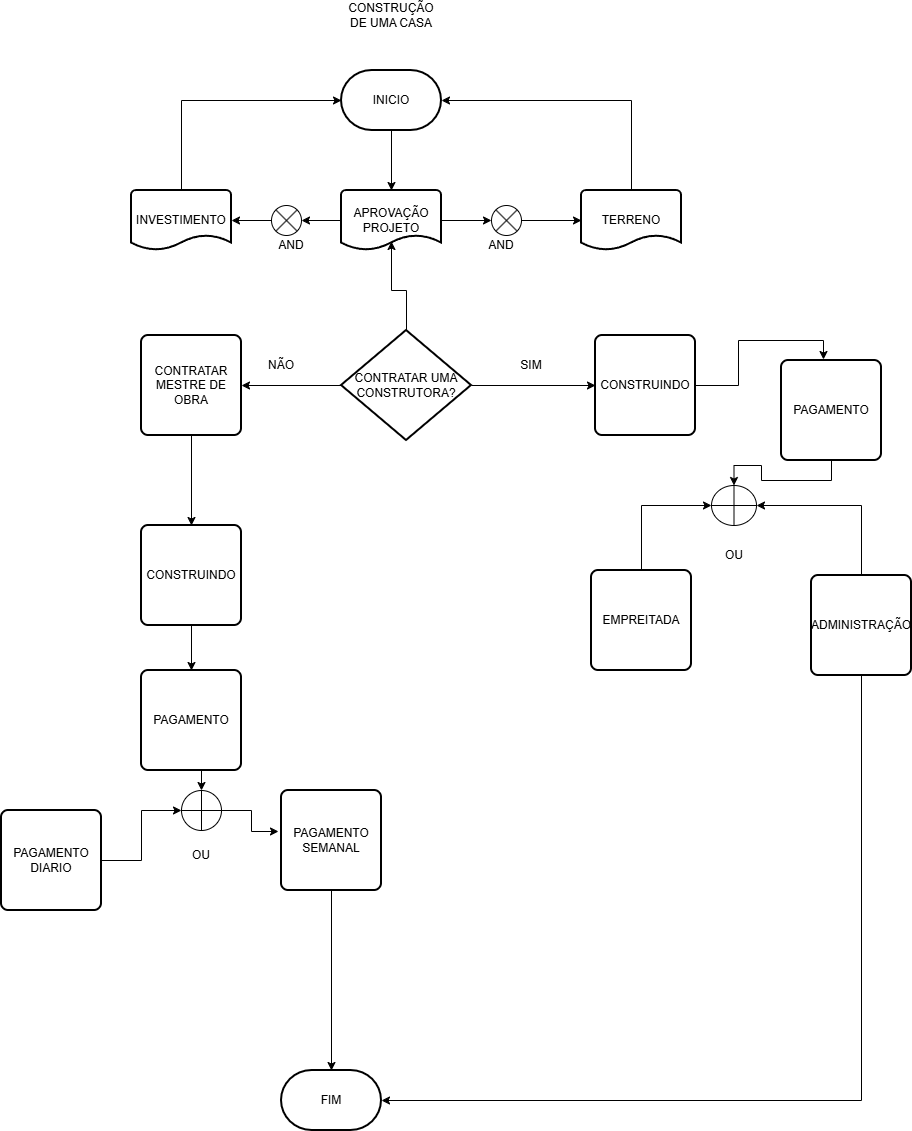

The diagram above was exported from draw.io. Its source (the exported page's mxGraphModel, read from the mxfile embedded in the PNG):
<mxGraphModel dx="2241" dy="777" grid="1" gridSize="10" guides="1" tooltips="1" connect="1" arrows="1" fold="1" page="1" pageScale="1" pageWidth="827" pageHeight="1169" math="0" shadow="0">
  <root>
    <mxCell id="0" />
    <mxCell id="1" parent="0" />
    <mxCell id="mCgYGVz5rs7GohNy9LTV-1" parent="1" style="strokeWidth=2;html=1;shape=mxgraph.flowchart.terminator;whiteSpace=wrap;" value="INICIO" vertex="1">
      <mxGeometry height="60" width="100" x="60" y="80" as="geometry" />
    </mxCell>
    <mxCell id="mCgYGVz5rs7GohNy9LTV-2" parent="1" style="text;html=1;whiteSpace=wrap;strokeColor=none;fillColor=none;align=center;verticalAlign=middle;rounded=0;" value="CONSTRUÇÃO DE UMA CASA" vertex="1">
      <mxGeometry height="30" width="100" x="60" y="10" as="geometry" />
    </mxCell>
    <mxCell id="mCgYGVz5rs7GohNy9LTV-9" edge="1" parent="1" source="mCgYGVz5rs7GohNy9LTV-3" style="edgeStyle=orthogonalEdgeStyle;rounded=0;orthogonalLoop=1;jettySize=auto;html=1;exitX=0;exitY=0.5;exitDx=0;exitDy=0;exitPerimeter=0;" target="mCgYGVz5rs7GohNy9LTV-8">
      <mxGeometry relative="1" as="geometry" />
    </mxCell>
    <mxCell id="mCgYGVz5rs7GohNy9LTV-3" parent="1" style="strokeWidth=2;html=1;shape=mxgraph.flowchart.document2;whiteSpace=wrap;size=0.25;" value="APROVAÇÃO PROJETO" vertex="1">
      <mxGeometry height="60" width="100" x="60" y="200" as="geometry" />
    </mxCell>
    <mxCell id="mCgYGVz5rs7GohNy9LTV-4" edge="1" parent="1" source="mCgYGVz5rs7GohNy9LTV-1" style="edgeStyle=orthogonalEdgeStyle;rounded=0;orthogonalLoop=1;jettySize=auto;html=1;exitX=0.5;exitY=1;exitDx=0;exitDy=0;exitPerimeter=0;entryX=0.5;entryY=0;entryDx=0;entryDy=0;entryPerimeter=0;" target="mCgYGVz5rs7GohNy9LTV-3">
      <mxGeometry relative="1" as="geometry" />
    </mxCell>
    <mxCell id="mCgYGVz5rs7GohNy9LTV-15" edge="1" parent="1" source="mCgYGVz5rs7GohNy9LTV-5" style="edgeStyle=orthogonalEdgeStyle;rounded=0;orthogonalLoop=1;jettySize=auto;html=1;exitX=1;exitY=0.5;exitDx=0;exitDy=0;exitPerimeter=0;" target="mCgYGVz5rs7GohNy9LTV-14">
      <mxGeometry relative="1" as="geometry" />
    </mxCell>
    <mxCell id="mCgYGVz5rs7GohNy9LTV-5" parent="1" style="verticalLabelPosition=bottom;verticalAlign=top;html=1;shape=mxgraph.flowchart.or;" value="" vertex="1">
      <mxGeometry height="30" width="30" x="210" y="215" as="geometry" />
    </mxCell>
    <mxCell id="mCgYGVz5rs7GohNy9LTV-6" edge="1" parent="1" source="mCgYGVz5rs7GohNy9LTV-3" style="edgeStyle=orthogonalEdgeStyle;rounded=0;orthogonalLoop=1;jettySize=auto;html=1;exitX=1;exitY=0.5;exitDx=0;exitDy=0;exitPerimeter=0;entryX=0;entryY=0.5;entryDx=0;entryDy=0;entryPerimeter=0;" target="mCgYGVz5rs7GohNy9LTV-5">
      <mxGeometry relative="1" as="geometry" />
    </mxCell>
    <mxCell id="mCgYGVz5rs7GohNy9LTV-7" parent="1" style="text;html=1;whiteSpace=wrap;strokeColor=none;fillColor=none;align=center;verticalAlign=middle;rounded=0;" value="AND" vertex="1">
      <mxGeometry height="30" width="60" x="190" y="240" as="geometry" />
    </mxCell>
    <mxCell id="mCgYGVz5rs7GohNy9LTV-8" parent="1" style="verticalLabelPosition=bottom;verticalAlign=top;html=1;shape=mxgraph.flowchart.or;" value="" vertex="1">
      <mxGeometry height="30" width="30" x="-10" y="215" as="geometry" />
    </mxCell>
    <mxCell id="mCgYGVz5rs7GohNy9LTV-11" parent="1" style="text;html=1;whiteSpace=wrap;strokeColor=none;fillColor=none;align=center;verticalAlign=middle;rounded=0;" value="AND" vertex="1">
      <mxGeometry height="30" width="60" x="-20" y="240" as="geometry" />
    </mxCell>
    <mxCell id="mCgYGVz5rs7GohNy9LTV-12" parent="1" style="strokeWidth=2;html=1;shape=mxgraph.flowchart.document2;whiteSpace=wrap;size=0.25;" value="INVESTIMENTO" vertex="1">
      <mxGeometry height="60" width="100" x="-150" y="200" as="geometry" />
    </mxCell>
    <mxCell id="mCgYGVz5rs7GohNy9LTV-13" edge="1" parent="1" source="mCgYGVz5rs7GohNy9LTV-8" style="edgeStyle=orthogonalEdgeStyle;rounded=0;orthogonalLoop=1;jettySize=auto;html=1;exitX=0;exitY=0.5;exitDx=0;exitDy=0;exitPerimeter=0;entryX=1;entryY=0.5;entryDx=0;entryDy=0;entryPerimeter=0;" target="mCgYGVz5rs7GohNy9LTV-12">
      <mxGeometry relative="1" as="geometry" />
    </mxCell>
    <mxCell id="mCgYGVz5rs7GohNy9LTV-14" parent="1" style="strokeWidth=2;html=1;shape=mxgraph.flowchart.document2;whiteSpace=wrap;size=0.25;" value="TERRENO" vertex="1">
      <mxGeometry height="60" width="100" x="300" y="200" as="geometry" />
    </mxCell>
    <mxCell id="mCgYGVz5rs7GohNy9LTV-20" edge="1" parent="1" source="mCgYGVz5rs7GohNy9LTV-16" style="edgeStyle=orthogonalEdgeStyle;rounded=0;orthogonalLoop=1;jettySize=auto;html=1;exitX=0;exitY=0.5;exitDx=0;exitDy=0;exitPerimeter=0;entryX=1;entryY=0.5;entryDx=0;entryDy=0;" target="mCgYGVz5rs7GohNy9LTV-18">
      <mxGeometry relative="1" as="geometry" />
    </mxCell>
    <mxCell id="mCgYGVz5rs7GohNy9LTV-21" edge="1" parent="1" source="mCgYGVz5rs7GohNy9LTV-16" style="edgeStyle=orthogonalEdgeStyle;rounded=0;orthogonalLoop=1;jettySize=auto;html=1;exitX=1;exitY=0.5;exitDx=0;exitDy=0;exitPerimeter=0;entryX=0;entryY=0.5;entryDx=0;entryDy=0;" target="mCgYGVz5rs7GohNy9LTV-19">
      <mxGeometry relative="1" as="geometry" />
    </mxCell>
    <mxCell id="mCgYGVz5rs7GohNy9LTV-16" parent="1" style="strokeWidth=2;html=1;shape=mxgraph.flowchart.decision;whiteSpace=wrap;" value="CONTRATAR UMA CONSTRUTORA?" vertex="1">
      <mxGeometry height="110" width="130" x="60" y="340" as="geometry" />
    </mxCell>
    <mxCell id="mCgYGVz5rs7GohNy9LTV-17" edge="1" parent="1" source="mCgYGVz5rs7GohNy9LTV-16" style="edgeStyle=orthogonalEdgeStyle;rounded=0;orthogonalLoop=1;jettySize=auto;html=1;exitX=0.5;exitY=0;exitDx=0;exitDy=0;exitPerimeter=0;entryX=0.5;entryY=0.85;entryDx=0;entryDy=0;entryPerimeter=0;" target="mCgYGVz5rs7GohNy9LTV-3">
      <mxGeometry relative="1" as="geometry" />
    </mxCell>
    <mxCell id="mCgYGVz5rs7GohNy9LTV-28" edge="1" parent="1" source="mCgYGVz5rs7GohNy9LTV-18" style="edgeStyle=orthogonalEdgeStyle;rounded=0;orthogonalLoop=1;jettySize=auto;html=1;exitX=0.5;exitY=1;exitDx=0;exitDy=0;entryX=0.5;entryY=0;entryDx=0;entryDy=0;" target="mCgYGVz5rs7GohNy9LTV-27">
      <mxGeometry relative="1" as="geometry" />
    </mxCell>
    <mxCell id="mCgYGVz5rs7GohNy9LTV-18" parent="1" style="rounded=1;whiteSpace=wrap;html=1;absoluteArcSize=1;arcSize=14;strokeWidth=2;" value="CONTRATAR MESTRE DE OBRA" vertex="1">
      <mxGeometry height="100" width="100" x="-140" y="345" as="geometry" />
    </mxCell>
    <mxCell id="mCgYGVz5rs7GohNy9LTV-19" parent="1" style="rounded=1;whiteSpace=wrap;html=1;absoluteArcSize=1;arcSize=14;strokeWidth=2;" value="CONSTRUINDO" vertex="1">
      <mxGeometry height="100" width="100" x="314" y="345" as="geometry" />
    </mxCell>
    <mxCell id="mCgYGVz5rs7GohNy9LTV-23" parent="1" style="text;html=1;whiteSpace=wrap;strokeColor=none;fillColor=none;align=center;verticalAlign=middle;rounded=0;" value="SIM" vertex="1">
      <mxGeometry height="30" width="60" x="220" y="360" as="geometry" />
    </mxCell>
    <mxCell id="mCgYGVz5rs7GohNy9LTV-24" parent="1" style="text;html=1;whiteSpace=wrap;strokeColor=none;fillColor=none;align=center;verticalAlign=middle;rounded=0;" value="NÃO" vertex="1">
      <mxGeometry height="30" width="60" x="-30" y="360" as="geometry" />
    </mxCell>
    <mxCell id="mCgYGVz5rs7GohNy9LTV-25" edge="1" parent="1" source="mCgYGVz5rs7GohNy9LTV-12" style="edgeStyle=orthogonalEdgeStyle;rounded=0;orthogonalLoop=1;jettySize=auto;html=1;exitX=0.5;exitY=0;exitDx=0;exitDy=0;exitPerimeter=0;entryX=0;entryY=0.5;entryDx=0;entryDy=0;entryPerimeter=0;" target="mCgYGVz5rs7GohNy9LTV-1">
      <mxGeometry relative="1" as="geometry" />
    </mxCell>
    <mxCell id="mCgYGVz5rs7GohNy9LTV-26" edge="1" parent="1" source="mCgYGVz5rs7GohNy9LTV-14" style="edgeStyle=orthogonalEdgeStyle;rounded=0;orthogonalLoop=1;jettySize=auto;html=1;exitX=0.5;exitY=0;exitDx=0;exitDy=0;exitPerimeter=0;entryX=1;entryY=0.5;entryDx=0;entryDy=0;entryPerimeter=0;" target="mCgYGVz5rs7GohNy9LTV-1">
      <mxGeometry relative="1" as="geometry" />
    </mxCell>
    <mxCell id="mCgYGVz5rs7GohNy9LTV-52" edge="1" parent="1" source="mCgYGVz5rs7GohNy9LTV-27" style="edgeStyle=orthogonalEdgeStyle;rounded=0;orthogonalLoop=1;jettySize=auto;html=1;exitX=0.5;exitY=1;exitDx=0;exitDy=0;" target="mCgYGVz5rs7GohNy9LTV-51">
      <mxGeometry relative="1" as="geometry" />
    </mxCell>
    <mxCell id="mCgYGVz5rs7GohNy9LTV-27" parent="1" style="rounded=1;whiteSpace=wrap;html=1;absoluteArcSize=1;arcSize=14;strokeWidth=2;" value="CONSTRUINDO" vertex="1">
      <mxGeometry height="100" width="100" x="-140" y="535" as="geometry" />
    </mxCell>
    <mxCell id="mCgYGVz5rs7GohNy9LTV-29" parent="1" style="verticalLabelPosition=bottom;verticalAlign=top;html=1;shape=mxgraph.flowchart.summing_function;" value="" vertex="1">
      <mxGeometry height="40" width="40" x="-100" y="800" as="geometry" />
    </mxCell>
    <mxCell id="mCgYGVz5rs7GohNy9LTV-33" parent="1" style="text;html=1;whiteSpace=wrap;strokeColor=none;fillColor=none;align=center;verticalAlign=middle;rounded=0;" value="OU" vertex="1">
      <mxGeometry height="30" width="60" x="-110" y="850" as="geometry" />
    </mxCell>
    <mxCell id="mCgYGVz5rs7GohNy9LTV-35" parent="1" style="rounded=1;whiteSpace=wrap;html=1;absoluteArcSize=1;arcSize=14;strokeWidth=2;" value="PAGAMENTO DIARIO" vertex="1">
      <mxGeometry height="100" width="100" x="-280" y="820" as="geometry" />
    </mxCell>
    <mxCell id="mCgYGVz5rs7GohNy9LTV-55" edge="1" parent="1" source="mCgYGVz5rs7GohNy9LTV-36" style="edgeStyle=orthogonalEdgeStyle;rounded=0;orthogonalLoop=1;jettySize=auto;html=1;exitX=0.5;exitY=1;exitDx=0;exitDy=0;" target="mCgYGVz5rs7GohNy9LTV-57">
      <mxGeometry relative="1" as="geometry">
        <mxPoint x="50" y="1070" as="targetPoint" />
      </mxGeometry>
    </mxCell>
    <mxCell id="mCgYGVz5rs7GohNy9LTV-36" parent="1" style="rounded=1;whiteSpace=wrap;html=1;absoluteArcSize=1;arcSize=14;strokeWidth=2;" value="PAGAMENTO SEMANAL" vertex="1">
      <mxGeometry height="100" width="100" y="800" as="geometry" />
    </mxCell>
    <mxCell id="mCgYGVz5rs7GohNy9LTV-41" edge="1" parent="1" source="mCgYGVz5rs7GohNy9LTV-29" style="edgeStyle=orthogonalEdgeStyle;rounded=0;orthogonalLoop=1;jettySize=auto;html=1;exitX=1;exitY=0.5;exitDx=0;exitDy=0;exitPerimeter=0;entryX=-0.03;entryY=0.41;entryDx=0;entryDy=0;entryPerimeter=0;" target="mCgYGVz5rs7GohNy9LTV-36">
      <mxGeometry relative="1" as="geometry" />
    </mxCell>
    <mxCell id="mCgYGVz5rs7GohNy9LTV-42" parent="1" style="rounded=1;whiteSpace=wrap;html=1;absoluteArcSize=1;arcSize=14;strokeWidth=2;" value="EMPREITADA" vertex="1">
      <mxGeometry height="100" width="100" x="310" y="580" as="geometry" />
    </mxCell>
    <mxCell id="mCgYGVz5rs7GohNy9LTV-44" parent="1" style="verticalLabelPosition=bottom;verticalAlign=top;html=1;shape=mxgraph.flowchart.summing_function;" value="" vertex="1">
      <mxGeometry height="40" width="45" x="430" y="495" as="geometry" />
    </mxCell>
    <mxCell id="mCgYGVz5rs7GohNy9LTV-48" parent="1" style="text;html=1;whiteSpace=wrap;strokeColor=none;fillColor=none;align=center;verticalAlign=middle;rounded=0;" value="OU" vertex="1">
      <mxGeometry height="30" width="60" x="422.5" y="550" as="geometry" />
    </mxCell>
    <mxCell id="mCgYGVz5rs7GohNy9LTV-49" parent="1" style="rounded=1;whiteSpace=wrap;html=1;absoluteArcSize=1;arcSize=14;strokeWidth=2;" value="ADMINISTRAÇÃO" vertex="1">
      <mxGeometry height="100" width="100" x="530" y="585" as="geometry" />
    </mxCell>
    <mxCell id="mCgYGVz5rs7GohNy9LTV-51" parent="1" style="rounded=1;whiteSpace=wrap;html=1;absoluteArcSize=1;arcSize=14;strokeWidth=2;" value="PAGAMENTO" vertex="1">
      <mxGeometry height="100" width="100" x="-140" y="680" as="geometry" />
    </mxCell>
    <mxCell id="mCgYGVz5rs7GohNy9LTV-53" edge="1" parent="1" source="mCgYGVz5rs7GohNy9LTV-35" style="edgeStyle=orthogonalEdgeStyle;rounded=0;orthogonalLoop=1;jettySize=auto;html=1;exitX=1;exitY=0.5;exitDx=0;exitDy=0;entryX=0;entryY=0.5;entryDx=0;entryDy=0;entryPerimeter=0;" target="mCgYGVz5rs7GohNy9LTV-29">
      <mxGeometry relative="1" as="geometry" />
    </mxCell>
    <mxCell id="mCgYGVz5rs7GohNy9LTV-54" edge="1" parent="1" source="mCgYGVz5rs7GohNy9LTV-51" style="edgeStyle=orthogonalEdgeStyle;rounded=0;orthogonalLoop=1;jettySize=auto;html=1;exitX=0.5;exitY=1;exitDx=0;exitDy=0;entryX=0.5;entryY=0;entryDx=0;entryDy=0;entryPerimeter=0;" target="mCgYGVz5rs7GohNy9LTV-29">
      <mxGeometry relative="1" as="geometry" />
    </mxCell>
    <mxCell id="mCgYGVz5rs7GohNy9LTV-57" parent="1" style="strokeWidth=2;html=1;shape=mxgraph.flowchart.terminator;whiteSpace=wrap;" value="FIM" vertex="1">
      <mxGeometry height="60" width="100" y="1080" as="geometry" />
    </mxCell>
    <mxCell id="mCgYGVz5rs7GohNy9LTV-58" edge="1" parent="1" source="mCgYGVz5rs7GohNy9LTV-42" style="edgeStyle=orthogonalEdgeStyle;rounded=0;orthogonalLoop=1;jettySize=auto;html=1;exitX=0.5;exitY=0;exitDx=0;exitDy=0;entryX=0;entryY=0.5;entryDx=0;entryDy=0;entryPerimeter=0;" target="mCgYGVz5rs7GohNy9LTV-44">
      <mxGeometry relative="1" as="geometry" />
    </mxCell>
    <mxCell id="mCgYGVz5rs7GohNy9LTV-59" edge="1" parent="1" source="mCgYGVz5rs7GohNy9LTV-49" style="edgeStyle=orthogonalEdgeStyle;rounded=0;orthogonalLoop=1;jettySize=auto;html=1;exitX=0.5;exitY=0;exitDx=0;exitDy=0;entryX=1;entryY=0.5;entryDx=0;entryDy=0;entryPerimeter=0;" target="mCgYGVz5rs7GohNy9LTV-44">
      <mxGeometry relative="1" as="geometry" />
    </mxCell>
    <mxCell id="mCgYGVz5rs7GohNy9LTV-60" parent="1" style="rounded=1;whiteSpace=wrap;html=1;absoluteArcSize=1;arcSize=14;strokeWidth=2;" value="PAGAMENTO" vertex="1">
      <mxGeometry height="100" width="100" x="500" y="370" as="geometry" />
    </mxCell>
    <mxCell id="mCgYGVz5rs7GohNy9LTV-61" edge="1" parent="1" source="mCgYGVz5rs7GohNy9LTV-19" style="edgeStyle=orthogonalEdgeStyle;rounded=0;orthogonalLoop=1;jettySize=auto;html=1;exitX=1;exitY=0.5;exitDx=0;exitDy=0;entryX=0.42;entryY=-0.01;entryDx=0;entryDy=0;entryPerimeter=0;" target="mCgYGVz5rs7GohNy9LTV-60">
      <mxGeometry relative="1" as="geometry" />
    </mxCell>
    <mxCell id="mCgYGVz5rs7GohNy9LTV-62" edge="1" parent="1" source="mCgYGVz5rs7GohNy9LTV-60" style="edgeStyle=orthogonalEdgeStyle;rounded=0;orthogonalLoop=1;jettySize=auto;html=1;exitX=0.5;exitY=1;exitDx=0;exitDy=0;entryX=0.5;entryY=0;entryDx=0;entryDy=0;entryPerimeter=0;" target="mCgYGVz5rs7GohNy9LTV-44">
      <mxGeometry relative="1" as="geometry" />
    </mxCell>
    <mxCell id="mCgYGVz5rs7GohNy9LTV-63" edge="1" parent="1" source="mCgYGVz5rs7GohNy9LTV-49" style="edgeStyle=orthogonalEdgeStyle;rounded=0;orthogonalLoop=1;jettySize=auto;html=1;exitX=0.5;exitY=1;exitDx=0;exitDy=0;entryX=1;entryY=0.5;entryDx=0;entryDy=0;entryPerimeter=0;" target="mCgYGVz5rs7GohNy9LTV-57">
      <mxGeometry relative="1" as="geometry" />
    </mxCell>
  </root>
</mxGraphModel>